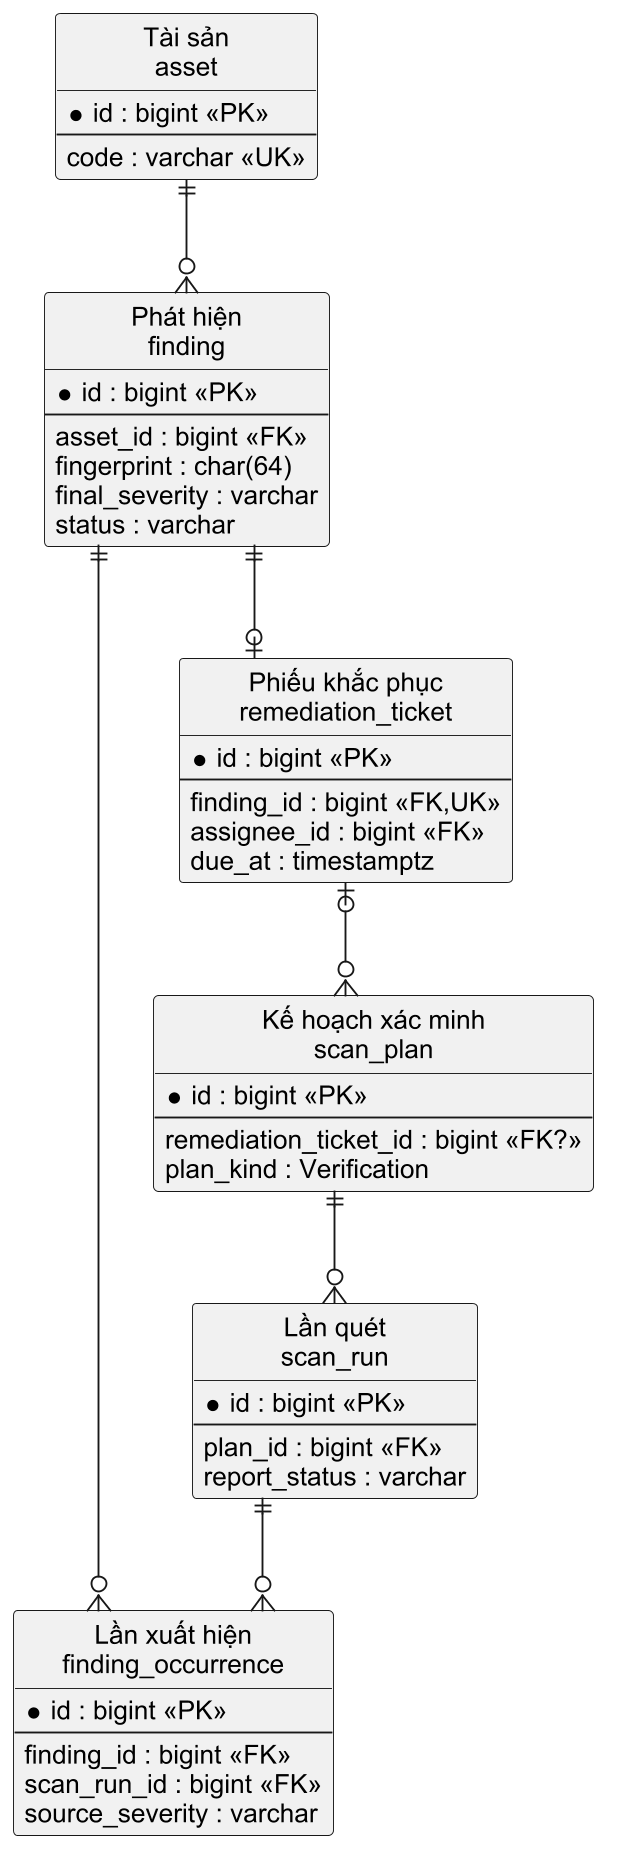

The diagram above was rendered by PlantUML. Its source (embedded in the PNG):
@startuml
top to bottom direction
skinparam dpi 180
skinparam linetype ortho
skinparam shadowing false
skinparam entityFontSize 16
skinparam defaultFontName Arial
hide circle
entity "Tài sản\nasset" as A {
  * id : bigint <<PK>>
  --
  code : varchar <<UK>>
}
entity "Lần quét\nscan_run" as X {
  * id : bigint <<PK>>
  --
  plan_id : bigint <<FK>>
  report_status : varchar
}
entity "Phát hiện\nfinding" as F {
  * id : bigint <<PK>>
  --
  asset_id : bigint <<FK>>
  fingerprint : char(64)
  final_severity : varchar
  status : varchar
}
entity "Lần xuất hiện\nfinding_occurrence" as O {
  * id : bigint <<PK>>
  --
  finding_id : bigint <<FK>>
  scan_run_id : bigint <<FK>>
  source_severity : varchar
}
entity "Phiếu khắc phục\nremediation_ticket" as T {
  * id : bigint <<PK>>
  --
  finding_id : bigint <<FK,UK>>
  assignee_id : bigint <<FK>>
  due_at : timestamptz
}
entity "Kế hoạch xác minh\nscan_plan" as P {
  * id : bigint <<PK>>
  --
  remediation_ticket_id : bigint <<FK?>>
  plan_kind : Verification
}
A ||--o{ F
F ||--o{ O
X ||--o{ O
F ||--o| T
T |o--o{ P
P ||--o{ X
@enduml